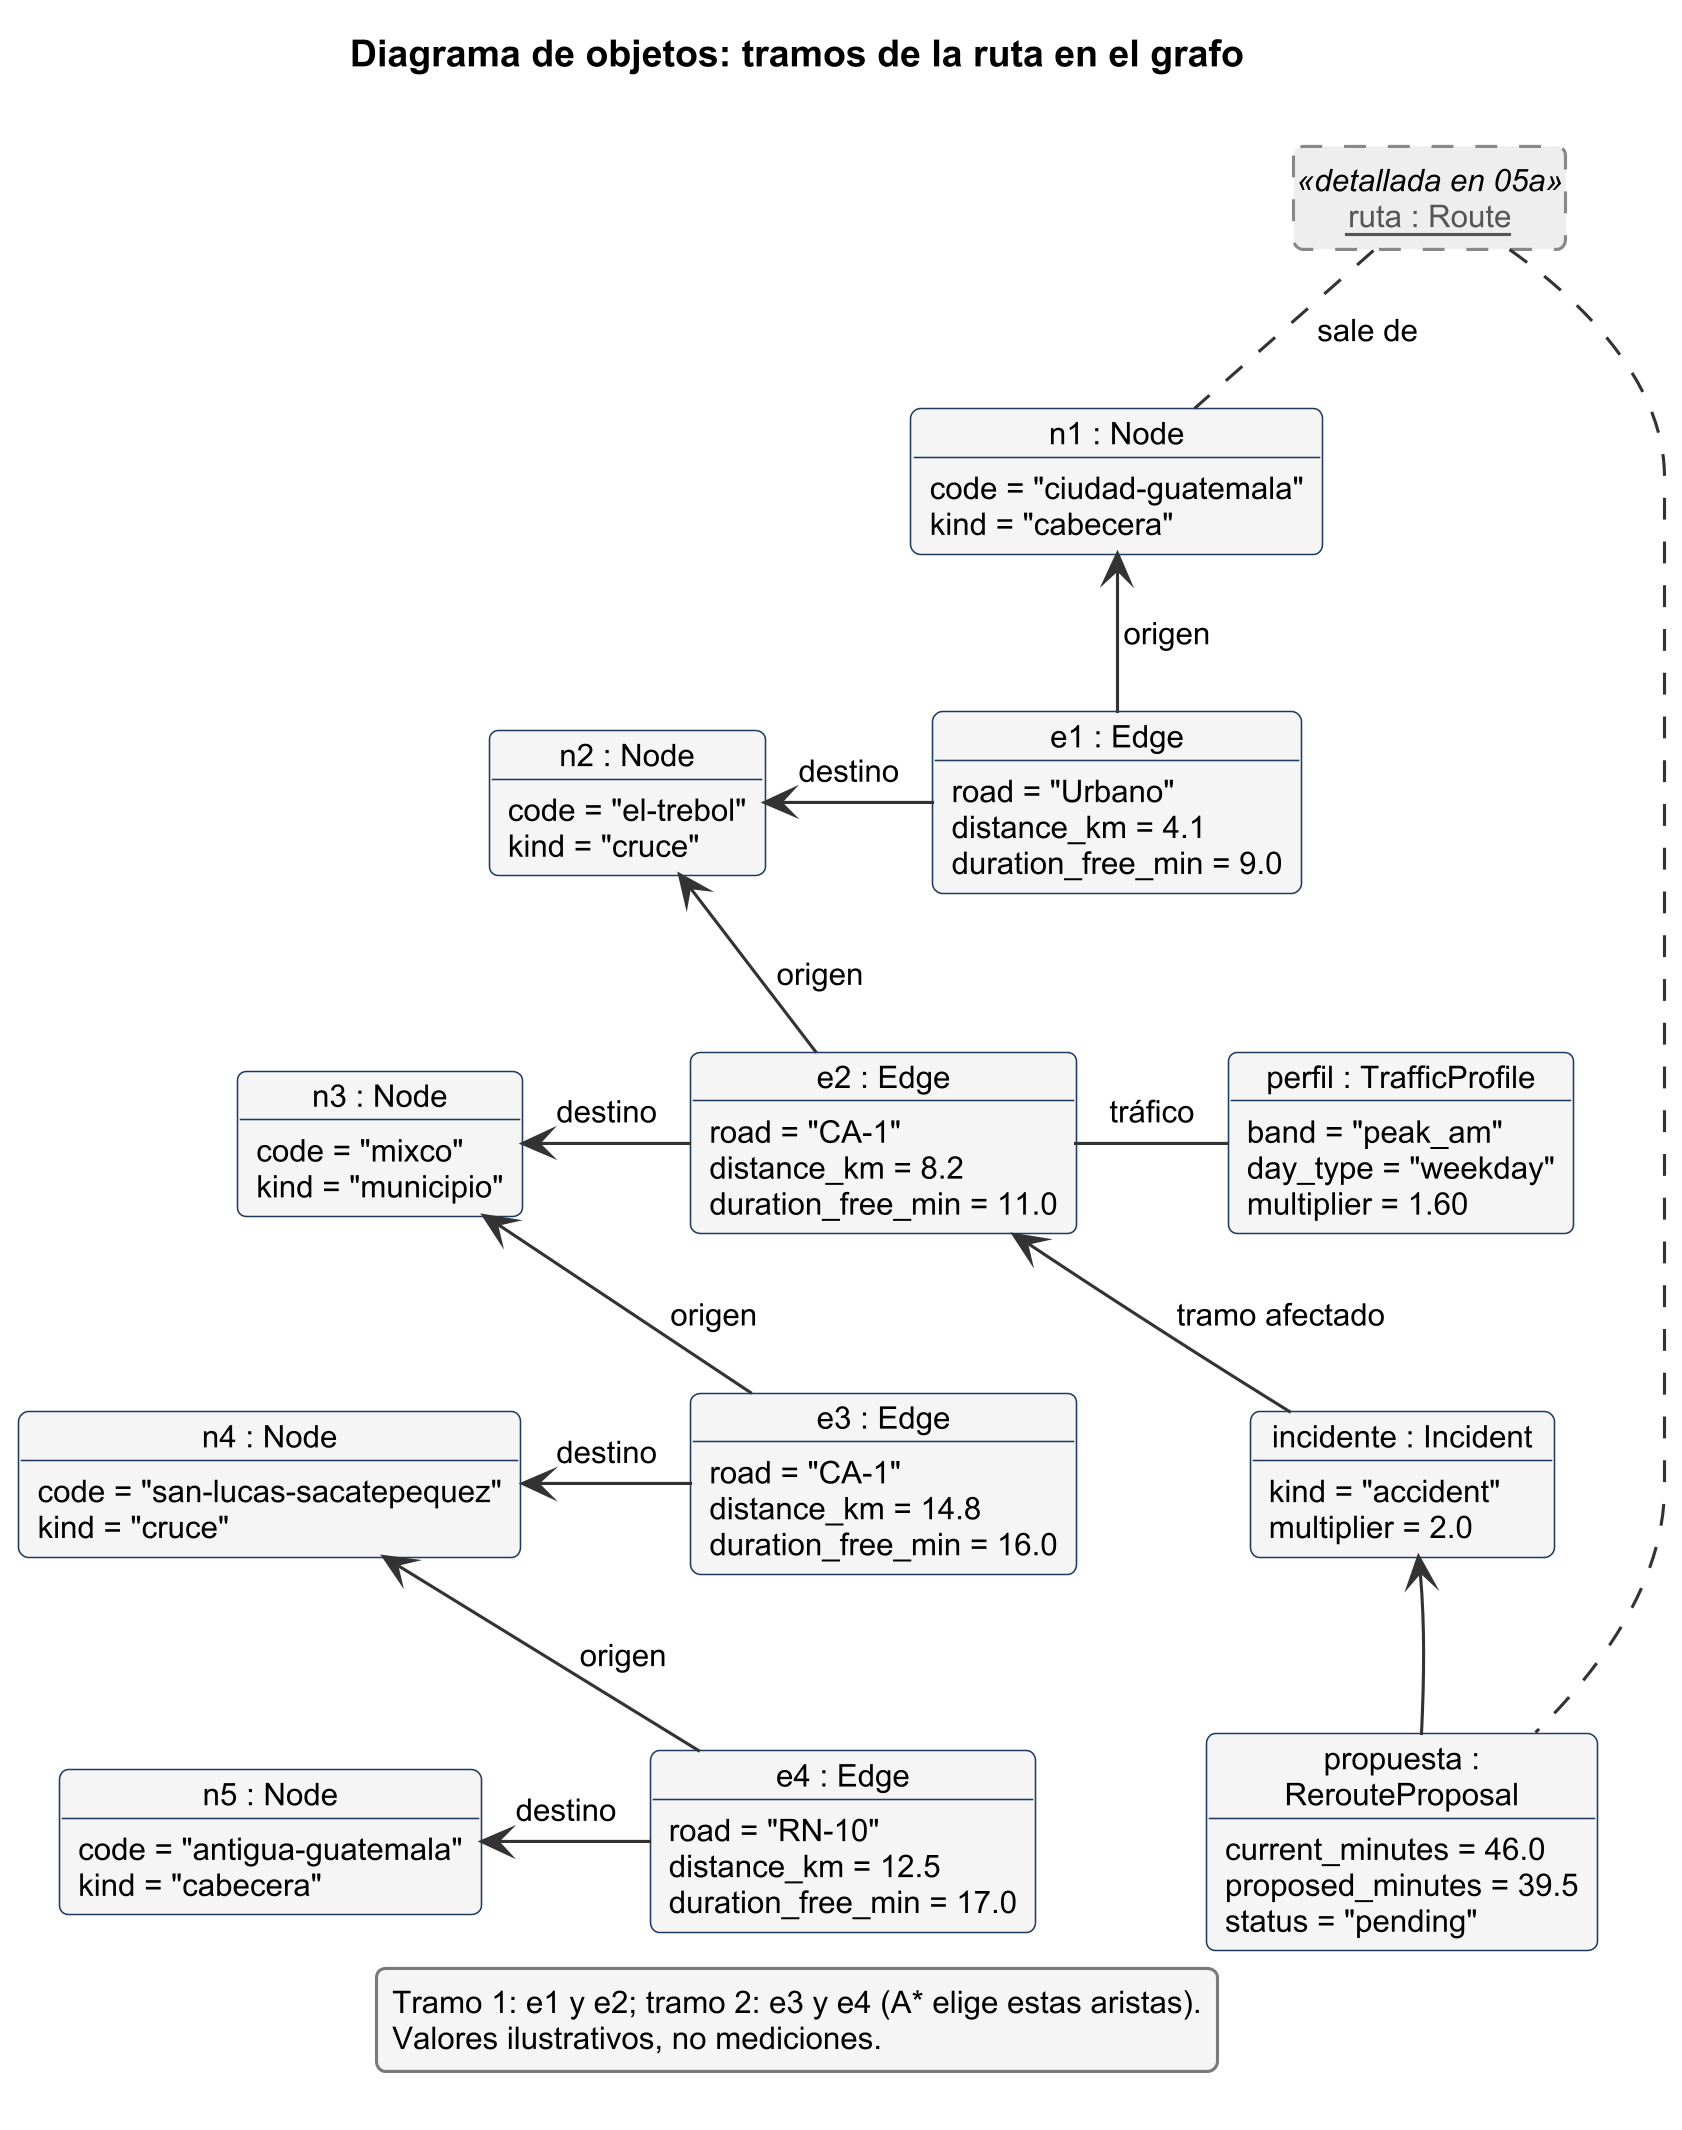

The diagram above was rendered by PlantUML. Its source (embedded in the PNG):
@startuml
!pragma layout smetana
!include ../estilo.iuml
title Diagrama de objetos: tramos de la ruta en el grafo

hide circle
hide empty members
class "<u>ruta : Route</u>" as rt <<detallada en 05a>> EXTERNO
object "n1 : Node" as n1 {
  code = "ciudad-guatemala"
  kind = "cabecera"
}
object "n2 : Node" as n2 {
  code = "el-trebol"
  kind = "cruce"
}
object "n3 : Node" as n3 {
  code = "mixco"
  kind = "municipio"
}
object "n4 : Node" as n4 {
  code = "san-lucas-sacatepequez"
  kind = "cruce"
}
object "n5 : Node" as n5 {
  code = "antigua-guatemala"
  kind = "cabecera"
}
object "e1 : Edge" as e1 {
  road = "Urbano"
  distance_km = 4.1
  duration_free_min = 9.0
}
object "e2 : Edge" as e2 {
  road = "CA-1"
  distance_km = 8.2
  duration_free_min = 11.0
}
object "e3 : Edge" as e3 {
  road = "CA-1"
  distance_km = 14.8
  duration_free_min = 16.0
}
object "e4 : Edge" as e4 {
  road = "RN-10"
  distance_km = 12.5
  duration_free_min = 17.0
}
object "perfil : TrafficProfile" as tp {
  band = "peak_am"
  day_type = "weekday"
  multiplier = 1.60
}
object "incidente : Incident" as inc {
  kind = "accident"
  multiplier = 2.0
}
object "propuesta :\nRerouteProposal" as rp {
  current_minutes = 46.0
  proposed_minutes = 39.5
  status = "pending"
}

rt .down. n1 : sale de
n1 -[hidden]down- n2
n2 -[hidden]down- n3
n3 -[hidden]down- n4
n4 -[hidden]down- n5
e1 -[hidden]down- e2
e2 -[hidden]down- e3
e3 -[hidden]down- e4
e1 -left-> n1 : origen
e1 -left-> n2 : destino
e2 -left-> n2 : origen
e2 -left-> n3 : destino
e3 -left-> n3 : origen
e3 -left-> n4 : destino
e4 -left-> n4 : origen
e4 -left-> n5 : destino
e2 -right- tp : tráfico
inc -left-> e2 : tramo afectado
tp -[hidden]down- inc
inc -[hidden]down- rp
rp -up-> inc
rp .up. rt

legend bottom
  Tramo 1: e1 y e2; tramo 2: e3 y e4 (A* elige estas aristas).
  Valores ilustrativos, no mediciones.
endlegend
@enduml